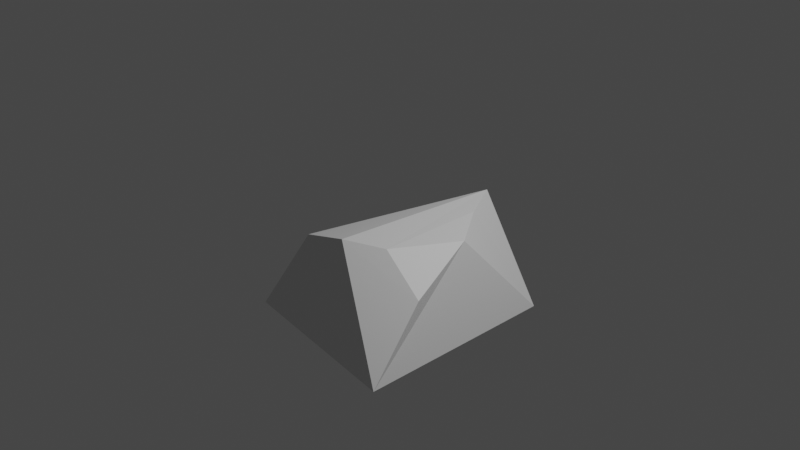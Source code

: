 # Source: Lowpolyrock1.blend  (saved by Blender 3.6.11; exported with 4.5.12 LTS)
import bpy
from mathutils import Matrix  # noqa: F401  (used for matrix-valued properties, if any)

bpy.ops.wm.read_factory_settings(use_empty=True)
scene = bpy.context.scene
scene.name = 'Scene'

# ---- collections
col_collection = bpy.data.collections.new('Collection'); scene.collection.children.link(col_collection)

# ---- materials (node trees are filled in below, after node groups)
mat_material = bpy.data.materials.new('Material')
mat_material.alpha_threshold = 0.0
mat_material.use_transparent_shadow = False
mat_material.roughness = 0.5
mat_material.line_color = (0.0, 0.0, 0.0, 1.0)

# ---- material node trees
mat_material.use_nodes = True; mat_material.node_tree.nodes.clear()
_N = mat_material.node_tree.nodes; _L = mat_material.node_tree.links
n0 = _N.new('ShaderNodeOutputMaterial'); n0.name = 'Material Output'; n0.location = (300, 300)
n1 = _N.new('ShaderNodeBsdfPrincipled'); n1.name = 'Principled BSDF'; n1.location = (10, 300)
n1.distribution = 'GGX'
n1.subsurface_method = 'RANDOM_WALK_SKIN'
n1.inputs[3].default_value = 1.45
n1.inputs[27].default_value = (0.0, 0.0, 0.0, 1.0)
n1.inputs[28].default_value = 1.0
_L.new(n1.outputs[0], n0.inputs[0])
n0.is_active_output = True

# ---- world
world_world = bpy.data.worlds.new('World'); scene.world = world_world
world_world.use_nodes = True; world_world.node_tree.nodes.clear()
_N = world_world.node_tree.nodes; _L = world_world.node_tree.links
n0 = _N.new('ShaderNodeOutputWorld'); n0.name = 'World Output'; n0.location = (300, 300)
n1 = _N.new('ShaderNodeBackground'); n1.name = 'Background'; n1.location = (10, 300)
n1.inputs[0].default_value = (0.05088, 0.05088, 0.05088, 1.0)
_L.new(n1.outputs[0], n0.inputs[0])
n0.is_active_output = True
world_world.color = (0.05088, 0.05088, 0.05088)
world_world.use_sun_shadow = False
world_world.sun_shadow_jitter_overblur = 0.0

# ---- cameras
cam_camera = bpy.data.cameras.new('Camera')
cam_camera.clip_end = 100.0
cam_camera.ortho_scale = 7.314

# ---- lights
light_light = bpy.data.lights.new('Light', 'POINT')
light_light.transmission_factor = 0.0
light_light.energy = 1000.0
light_light.shadow_soft_size = 0.1
light_light.shadow_maximum_resolution = 0.006
light_light.use_absolute_resolution = True

# ---- meshes
me_cube = bpy.data.meshes.new('Cube')
me_cube.from_pydata([(0.4853, 0.5848, 0.05888), (0.7467, 0.1751, -0.03381), (0.428, -0.5685, 0.01953), (0.8947, -0.5902, -0.3483), (-0.2417, 0.6948, -0.2181), (-1.0, 1.0, -1.0), (-0.4637, -0.8069, -0.06707), (-1.0, -1.0, -1.0), (0.2801, 1.0, 0.105), (1.0, 1.0, -1.0), (0.06931, -0.821, 0.08225), (1.0, -1.268, -1.0)], [], [(8, 4, 6, 10), (11, 10, 6, 7), (7, 6, 4, 5), (5, 9, 11, 7), (1, 0, 2, 3), (5, 4, 8, 9), (0, 1, 9, 8), (3, 2, 10, 11), (2, 0, 8, 10), (1, 3, 11, 9)])
_uv = me_cube.uv_layers.new(name='UVMap')
_uv.uv.foreach_set('vector', [0.625, 0.5, 0.875, 0.5, 0.875, 0.75, 0.625, 0.75, 0.375, 0.75, 0.625, 0.75, 0.625, 1.0, 0.375, 1.0, 0.375, 0.0, 0.625, 0.0, 0.625, 0.25, 0.375, 0.25, 0.125, 0.5, 0.375, 0.5, 0.375, 0.75, 0.125, 0.75, 0.4397, 0.5647, 0.5603, 0.5647, 0.5603, 0.6853, 0.4397, 0.6853, 0.375, 0.25, 0.625, 0.25, 0.625, 0.5, 0.375, 0.5, 0.5603, 0.5647, 0.4397, 0.5647, 0.375, 0.5, 0.625, 0.5, 0.4397, 0.6853, 0.5603, 0.6853, 0.625, 0.75, 0.375, 0.75, 0.5603, 0.6853, 0.5603, 0.5647, 0.625, 0.5, 0.625, 0.75, 0.4397, 0.5647, 0.4397, 0.6853, 0.375, 0.75, 0.375, 0.5])
me_cube.materials.append(mat_material)
me_cube.use_mirror_vertex_groups = False
me_cube.update()

# ---- objects
ob_cube = bpy.data.objects.new('Cube', me_cube)
ob_light = bpy.data.objects.new('Light', light_light)
ob_camera = bpy.data.objects.new('Camera', cam_camera)

# ---- transforms, parenting, visibility, modifiers, constraints
ob_cube.location = (0.0, 0.0, 0.0)
ob_cube.lock_rotations_4d = False
ob_cube.empty_display_type = 'ARROWS'
ob_cube.lineart.crease_threshold = 0.0
ob_light.location = (4.076, 1.005, 5.904)
ob_light.rotation_euler = (0.6503, 0.05522, 1.866)
ob_light.lock_rotations_4d = False
ob_light.empty_display_type = 'ARROWS'
ob_light.color = (0.0, 0.0, 0.0, 0.0)
ob_light.lineart.crease_threshold = 0.0
ob_camera.location = (7.359, -6.926, 4.958)
ob_camera.rotation_euler = (1.109, 0.0, 0.8149)
ob_camera.lock_rotations_4d = False
ob_camera.empty_display_type = 'ARROWS'
ob_camera.color = (0.0, 0.0, 0.0, 0.0)
ob_camera.display_type = 'WIRE'
ob_camera.lineart.crease_threshold = 0.0

# ---- collection membership
col_collection.objects.link(ob_cube)
col_collection.objects.link(ob_light)
col_collection.objects.link(ob_camera)

# ---- scene / render settings (as saved in the file)
scene.camera = ob_camera
scene.frame_start = 1; scene.frame_end = 250; scene.frame_set(1)
scene.render.engine = 'BLENDER_EEVEE_NEXT'
scene.cycles.sampling_pattern = 'TABULATED_SOBOL'
scene.view_settings.view_transform = 'Filmic'
bpy.context.view_layer.update()
